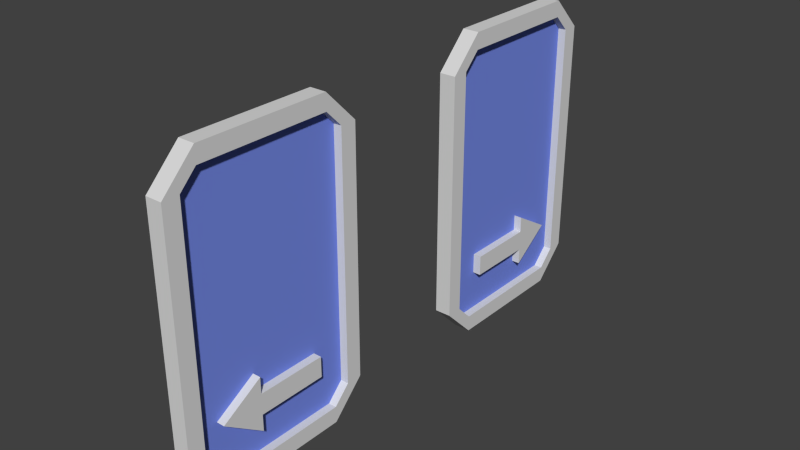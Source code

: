 # Source: 5secondfloor.blend  (saved by Blender 2.68.0; exported with 4.5.12 LTS)
import bpy
from mathutils import Matrix  # noqa: F401  (used for matrix-valued properties, if any)

bpy.ops.wm.read_factory_settings(use_empty=True)
scene = bpy.context.scene
scene.name = 'Scene'

# ---- collections
col_collection_1 = bpy.data.collections.new('Collection 1'); scene.collection.children.link(col_collection_1)

# ---- materials (node trees are filled in below, after node groups)
mat_material = bpy.data.materials.new('Material')
mat_material.alpha_threshold = 0.0
mat_material.use_transparent_shadow = False
mat_material.diffuse_color = (0.1835, 0.2581, 0.8, 1.0)
mat_material.roughness = 0.5
mat_material.line_color = (0.0, 0.0, 0.0, 1.0)
mat_material_001 = bpy.data.materials.new('Material.001')
mat_material_001.alpha_threshold = 0.0
mat_material_001.use_transparent_shadow = False
mat_material_001.diffuse_color = (0.7106, 0.7106, 0.7106, 1.0)
mat_material_001.roughness = 0.5
mat_material_001.line_color = (0.0, 0.0, 0.0, 1.0)

# ---- material node trees

# ---- world
world_world = bpy.data.worlds.new('World'); scene.world = world_world
world_world.color = (0.05088, 0.05088, 0.05088)
world_world.use_sun_shadow = False
world_world.sun_shadow_jitter_overblur = 0.0
world_world.cycles.sampling_method = 'MANUAL'
world_world.cycles.sample_map_resolution = 256

# ---- meshes
me_cube_001 = bpy.data.meshes.new('Cube.001')
me_cube_001.from_pydata([(0.6, 3.0, 1.0), (0.6, 1.0, 1.0), (0.6, 2.8, 4.2), (0.6, 1.2, 4.2), (0.6, 3.0, 4.0), (0.6, 1.0, 4.0), (0.6, 1.2, 0.8), (0.6, 2.8, 0.8), (0.6, 3.0, 1.0), (0.6, 1.0, 1.0), (0.6, 2.8, 4.2), (0.6, 1.2, 4.2), (0.6, 3.0, 4.0), (0.6, 1.0, 4.0), (0.6, 1.2, 0.8), (0.6, 2.8, 0.8), (0.6, 1.2, 4.4), (0.6, 0.8, 4.0), (0.6, 2.8, 4.4), (0.6, 3.2, 4.0), (0.6, 0.8, 1.0), (0.6, 3.2, 1.0), (0.6, 1.2, 0.6), (0.6, 2.8, 0.6), (0.4, 1.2, 4.4), (0.4, 0.8, 4.0), (0.4, 2.8, 4.4), (0.4, 3.2, 4.0), (0.4, 0.8, 1.0), (0.4, 3.2, 1.0), (0.4, 1.2, 0.6), (0.4, 2.8, 0.6), (0.5, 3.0, 1.0), (0.5, 1.0, 1.0), (0.5, 2.8, 4.2), (0.5, 1.2, 4.2), (0.5, 3.0, 4.0), (0.5, 1.0, 4.0), (0.5, 1.2, 0.8), (0.5, 2.8, 0.8), (0.6, 1.4, 1.3), (0.6, 2.25, 1.3), (0.6, 1.4, 1.55), (0.6, 2.25, 1.1), (0.6, 2.25, 1.55), (0.6, 2.25, 1.75), (0.6, 2.75, 1.45), (0.5, 1.4, 1.3), (0.5, 1.4, 1.55), (0.5, 2.25, 1.55), (0.5, 2.25, 1.75), (0.5, 2.25, 1.3), (0.5, 2.25, 1.1), (0.5, 2.75, 1.45)], [], [(12, 8, 21, 19), (8, 15, 23, 21), (10, 12, 19, 18), (17, 13, 11, 16), (18, 16, 11, 10), (20, 22, 14, 9), (7, 0, 8, 15), (4, 2, 10, 12), (0, 4, 12, 8), (1, 6, 14, 9), (2, 3, 11, 10), (3, 5, 13, 11), (6, 7, 15, 14), (5, 1, 9, 13), (14, 22, 23, 15), (20, 9, 13, 17), (21, 23, 31, 29), (16, 18, 26, 24), (18, 19, 27, 26), (20, 17, 25, 28), (19, 21, 29, 27), (23, 22, 30, 31), (17, 16, 24, 25), (22, 20, 28, 30), (8, 12, 36, 32), (9, 14, 38, 33), (10, 11, 35, 34), (11, 13, 37, 35), (14, 15, 39, 38), (13, 9, 33, 37), (15, 8, 32, 39), (12, 10, 34, 36), (46, 41, 43), (46, 45, 44), (44, 41, 46), (42, 40, 41, 44), (40, 42, 48, 47), (44, 45, 50, 49), (48, 42, 44, 49), (43, 41, 51, 52), (40, 47, 51, 41), (43, 52, 53, 46), (50, 45, 46, 53)])
me_cube_001.polygons.foreach_set('material_index', [1, 1, 1, 1, 1, 1, 1, 1, 1, 1, 1, 1, 1, 1, 1, 1, 1, 1, 1, 1, 1, 1, 1, 1, 1, 1, 1, 1, 1, 1, 1, 1, 1, 1, 1, 1, 1, 1, 1, 1, 1, 1, 1])
me_cube_001.materials.append(mat_material)
me_cube_001.materials.append(mat_material_001)
me_cube_001.use_remesh_preserve_volume = False
me_cube_001.use_remesh_preserve_attributes = False
me_cube_001.use_mirror_vertex_groups = False
me_cube_001.update()
me_cube = bpy.data.meshes.new('Cube')
me_cube.from_pydata([(0.5, 3.0, 1.0), (0.5, 1.0, 1.0), (0.5, 2.8, 4.2), (0.5, 1.2, 4.2), (0.5, 3.0, 4.0), (0.5, 1.0, 4.0), (0.5, 1.2, 0.8), (0.5, 2.8, 0.8)], [], [(0, 4, 5, 1), (4, 2, 3, 5), (7, 0, 1, 6)])
me_cube.materials.append(mat_material)
me_cube.use_remesh_preserve_volume = False
me_cube.use_remesh_preserve_attributes = False
me_cube.use_mirror_vertex_groups = False
me_cube.update()

# ---- objects
ob_cube_001 = bpy.data.objects.new('Cube.001', me_cube_001)
ob_cube = bpy.data.objects.new('Cube', me_cube)

# ---- transforms, parenting, visibility, modifiers, constraints
ob_cube_001.location = (0.0, 0.0, 0.0)
ob_cube_001.lock_rotations_4d = False
ob_cube_001.empty_display_type = 'ARROWS'
ob_cube_001.lineart.crease_threshold = 0.0
_m = ob_cube_001.modifiers.new('Mirror', 'MIRROR')
_m.use_axis = (False, True, False)
ob_cube.location = (0.0, 0.0, 0.0)
ob_cube.lock_rotations_4d = False
ob_cube.empty_display_type = 'ARROWS'
ob_cube.lineart.crease_threshold = 0.0
_m = ob_cube.modifiers.new('Mirror', 'MIRROR')
_m.use_axis = (False, True, False)

# ---- collection membership
col_collection_1.objects.link(ob_cube_001)
col_collection_1.objects.link(ob_cube)

# ---- scene / render settings (as saved in the file)
scene.frame_start = 1; scene.frame_end = 250; scene.frame_set(1)
scene.render.engine = 'BLENDER_EEVEE_NEXT'
scene.render.image_settings.color_mode = 'RGB'
scene.render.image_settings.compression = 90
scene.render.resolution_percentage = 50
scene.render.dither_intensity = 0.0
scene.cycles.use_denoising = False
scene.cycles.samples = 10
scene.cycles.sampling_pattern = 'TABULATED_SOBOL'
scene.cycles.light_sampling_threshold = 0.0
scene.cycles.use_adaptive_sampling = False
scene.cycles.use_light_tree = False
scene.cycles.blur_glossy = 0.0
scene.cycles.volume_bounces = 1
scene.cycles.pixel_filter_type = 'GAUSSIAN'
scene.cycles.sample_clamp_indirect = 0.0
scene.view_settings.view_transform = 'Standard'
bpy.context.view_layer.update()

# ---- added for rendering (the .blend has no active camera and no usable light): camera, sun
cam_auto = bpy.data.cameras.new('AutoCamera')
cam_auto.lens = 50.0
cam_auto.sensor_width = 36.0
cam_auto.clip_end = 1000.0
ob_auto_camera = bpy.data.objects.new('AutoCamera', cam_auto)
scene.collection.objects.link(ob_auto_camera)
ob_auto_camera.location = (7.38904, -8.26685, 8.01123)
ob_auto_camera.rotation_euler = (1.09748, -7.21219e-08, 0.694738)
scene.camera = ob_auto_camera
light_auto_sun = bpy.data.lights.new('AutoSun', 'SUN')
light_auto_sun.energy = 3.0
light_auto_sun.angle = 0.0523599
ob_auto_sun = bpy.data.objects.new('AutoSun', light_auto_sun)
scene.collection.objects.link(ob_auto_sun)
ob_auto_sun.rotation_euler = (0.872665, 0.174533, 0.523599)
bpy.context.view_layer.update()
